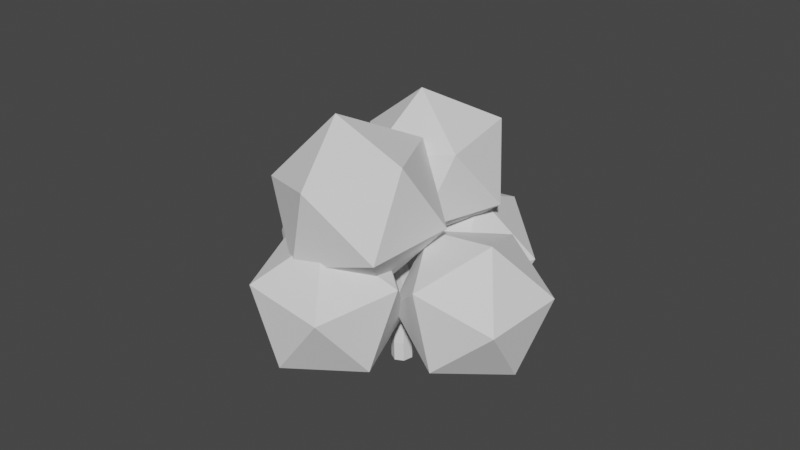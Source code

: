 # Source: Bush.blend  (saved by Blender 2.82.7; exported with 4.5.12 LTS)
import bpy
from mathutils import Matrix  # noqa: F401  (used for matrix-valued properties, if any)

bpy.ops.wm.read_factory_settings(use_empty=True)
scene = bpy.context.scene
scene.name = 'Scene'

# ---- collections
col_collection = bpy.data.collections.new('Collection'); scene.collection.children.link(col_collection)

# ---- world
world_world = bpy.data.worlds.new('World'); scene.world = world_world
world_world.use_nodes = True; world_world.node_tree.nodes.clear()
_N = world_world.node_tree.nodes; _L = world_world.node_tree.links
n0 = _N.new('ShaderNodeOutputWorld'); n0.name = 'World Output'; n0.location = (300, 300)
n1 = _N.new('ShaderNodeBackground'); n1.name = 'Background'; n1.location = (10, 300)
n1.inputs[0].default_value = (0.05088, 0.05088, 0.05088, 1.0)
_L.new(n1.outputs[0], n0.inputs[0])
n0.is_active_output = True
world_world.color = (0.05088, 0.05088, 0.05088)
world_world.use_sun_shadow = False
world_world.sun_shadow_jitter_overblur = 0.0

# ---- meshes
me_cylinder_004 = bpy.data.meshes.new('Cylinder.004')
me_cylinder_004.from_pydata([(0.9773, 0.7818, 0.231), (1.516, 0.7651, 0.2114), (0.3916, 0.6214, 0.1541), (0.61, 0.3406, 0.238), (0.7123, -0.23, 0.2354), (-0.08569, 0.1816, 0.153), (-1.172, 0.1657, 0.0165), (0.0166, -0.389, 0.1504), (-1.001, -0.5801, 0.01253), (0.5196, -0.6608, 0.1431), (-0.2331, -0.8924, 0.001685), (1.215, -0.5018, 0.2281), (0.7258, -0.3549, 0.08164), (0.3792, -0.5252, -0.03894), (1.7, -0.2631, 0.2066), (0.8273, 0.02069, 0.08116), (0.5236, -0.006485, -0.03537), (1.852, 0.2976, 0.2059), (0.8602, 0.5992, 0.1415), (0.2409, 0.7894, -0.02974), (-0.6112, 0.8226, 0.01061), (0.1046, -1.061, -0.3564), (-0.5288, -0.6082, -0.3564), (0.8537, -0.8485, -0.3564), (0.06216, -1.005, -0.2758), (-0.4606, -0.8451, -0.04888), (-0.5712, -0.5523, -0.2758), (0.8113, -0.7926, -0.2758), (0.2154, -0.6531, -0.04888), (1.112, -0.07426, -0.2758), (1.154, -0.1302, -0.3564), (0.4868, -0.004795, -0.04888), (0.7379, 0.6087, -0.2758), (0.7803, 0.5528, -0.3564), (0.1492, 0.6116, -0.04888), (-0.02937, 0.742, -0.2758), (0.01307, 0.6861, -0.3564), (-0.5432, 0.7319, -0.04888), (-0.612, 0.2253, -0.2758), (-0.5695, 0.1694, -0.3564), (-1.069, 0.2656, -0.04888), (-1.528, 0.3475, 0.06129), (-1.032, -0.4362, -0.04888), (-1.487, -0.4346, 0.06115), (-2.773, -0.5305, 0.2295), (-0.851, -0.8902, 0.05895), (-2.588, -0.8427, 0.2277), (-0.1761, -0.6762, 0.08365), (-2.123, -0.696, 0.2475), (0.1258, 0.04618, 0.08261), (-1.916, -0.201, 0.2468), (-0.2498, 0.733, 0.08391), (-2.174, 0.1636, 0.2477), (-0.9429, 0.8671, 0.05927), (-2.401, 0.2555, 0.2282), (-2.802, -0.1006, 0.2296), (0.1068, 0.285, -0.06102), (0.1019, -0.2868, -0.06283), (1.897, -0.1931, -0.02479), (0.02576, -0.5913, -0.09091), (1.846, -0.3217, -0.0366), (-0.06431, -0.4635, -0.1241), (1.805, -0.1938, -0.07032), (-0.1005, 0.06468, -0.1375), (1.769, 0.1584, -0.08365), (-0.05549, 0.3893, -0.1209), (1.814, 0.6605, -0.06706), (0.03677, 0.4873, -0.08685), (1.832, 0.7585, -0.04882), (1.902, 0.3786, -0.02299), (-4.042, 0.3024, 0.3776), (-4.222, 0.1094, 0.3831), (-3.538, 0.4071, 0.3724), (-4.194, -0.3667, 0.3821), (-3.303, -0.1126, 0.3632), (-3.576, -0.5454, 0.3637), (-4.037, -0.7114, 0.3745), (-3.394, 0.1214, 0.2874), (-3.035, 0.5189, 0.2731), (-3.209, -0.6993, 0.2787), (-3.366, -0.3547, 0.2863), (-2.377, -0.1002, 0.2749), (-2.561, -0.5327, 0.2822), (-2.612, 0.4195, 0.2841), (5.653, 0.5996, 0.06781), (5.71, 0.3342, 0.08875), (5.639, 0.5316, 0.05306), (5.706, -0.06439, 0.08733), (5.602, 0.1818, 0.03968), (5.632, -0.064, 0.0505), (5.664, -0.1538, 0.07779), (3.519, 0.5962, 0.4565), (3.269, 0.604, 0.4656), (3.098, 0.3985, 0.4688), (3.145, 0.1329, 0.4676), (3.676, 0.3785, 0.4539), (3.605, 0.1175, 0.4542), (3.38, 0.006313, 0.4642), (-5.61, -0.09786, 0.5104), (-5.685, -0.2347, 0.5022), (-5.53, -0.02734, 0.532), (-5.677, -0.5782, 0.5032), (-5.414, -0.405, 0.5425), (-5.432, -0.7146, 0.5309), (-5.58, -0.8289, 0.5104), (0.1413, -0.5801, -0.1079), (-0.1867, -0.2734, -0.1084), (-0.6604, -2.95, -0.05783), (-0.4474, -0.194, -0.1306), (-0.7486, -2.787, -0.06422), (-0.4808, -0.3668, -0.1576), (-0.8101, -2.638, -0.09159), (-0.2254, -0.6966, -0.1692), (-0.6708, -2.715, -0.1078), (0.01011, -0.8225, -0.1563), (-0.3694, -3.085, -0.1045), (0.1733, -0.7707, -0.129), (-0.2494, -3.245, -0.09267), (-0.3665, -3.246, -0.06674), (-1.968, -6.382, -0.01084), (-2.041, -6.403, 0.009414), (-2.059, -6.258, -0.0206), (-2.246, -6.196, 0.01551), (-2.274, -5.986, -0.02423), (-2.367, -5.944, -0.01182), (-2.31, -6.071, 0.01008), (-0.6052, -0.1372, -0.1082), (-0.1903, -0.0151, -0.1083), (-1.912, 1.918, -0.05614), (0.02363, 0.1895, -0.13), (-1.739, 1.908, -0.06242), (-0.07799, 0.3351, -0.1569), (-1.587, 1.895, -0.0897), (-0.4652, 0.2994, -0.1688), (-1.719, 1.823, -0.1061), (-0.6966, 0.1501, -0.1563), (-2.166, 1.759, -0.1033), (-0.759, -0.04428, -0.1294), (-2.357, 1.735, -0.09163), (-2.297, 1.826, -0.0655), (-3.714, 5.042, -0.005907), (-3.693, 5.109, 0.01447), (-3.567, 5.06, -0.01553), (-3.424, 5.172, 0.02088), (-3.243, 5.102, -0.01885), (-3.161, 5.154, -0.006282), (-3.293, 5.162, 0.01554), (-4.359, 6.879, 0.04508), (-4.338, 6.946, 0.06546), (-4.212, 6.896, 0.03546), (-4.068, 7.009, 0.07187), (-3.887, 6.939, 0.03214), (-3.806, 6.991, 0.0447), (-3.938, 6.999, 0.06652), (-0.4012, -0.06828, -0.1997), (-0.341, 0.1116, -0.206), (-0.2756, 0.2664, -0.2333), (-0.2443, 0.1029, -0.2496), (-0.3184, -0.3896, -0.2467), (-0.3568, -0.5974, -0.235), (-0.4286, -0.5046, -0.209), (-3.638, -1.082, -0.153), (-3.698, -1.038, -0.1327), (-3.607, -0.9225, -0.1626), (-3.678, -0.7331, -0.1264), (-3.55, -0.5661, -0.166), (-3.576, -0.4631, -0.1535), (-3.63, -0.5985, -0.1317), (-5.431, -1.235, -0.1041), (-5.49, -1.191, -0.08376), (-5.4, -1.075, -0.1137), (-5.471, -0.8857, -0.07743), (-5.342, -0.7186, -0.1171), (-5.369, -0.6156, -0.1046), (-5.422, -0.751, -0.08276), (-5.431, -1.235, -0.1041), (-5.49, -1.191, -0.08376), (-5.4, -1.075, -0.1137), (-5.471, -0.8857, -0.07743), (-5.342, -0.7186, -0.1171), (-5.369, -0.6156, -0.1046), (-5.422, -0.751, -0.08276), (-7.452, -1.094, -0.01948), (-7.489, -1.067, -0.007061), (-7.433, -0.9958, -0.02537), (-7.477, -0.88, -0.003184), (-7.398, -0.7778, -0.02743), (-7.415, -0.7148, -0.01978), (-7.447, -0.7977, -0.006445)], [], [(17, 1, 91, 95), (2, 0, 1, 18), (5, 3, 0, 2), (7, 4, 3, 5), (8, 7, 5, 6), (6, 5, 2, 20), (10, 9, 7, 8), (9, 11, 4, 7), (13, 12, 9, 10), (12, 14, 11, 9), (16, 15, 12, 13), (15, 17, 14, 12), (19, 18, 15, 16), (18, 1, 17, 15), (20, 2, 18, 19), (21, 24, 26, 22), (21, 22, 39, 36, 33, 30, 23), (23, 27, 24, 21), (24, 25, 42, 26), (27, 28, 25, 24), (30, 29, 27, 23), (29, 31, 28, 27), (33, 32, 29, 30), (32, 34, 31, 29), (36, 35, 32, 33), (35, 37, 34, 32), (39, 38, 35, 36), (38, 40, 37, 35), (22, 26, 38, 39), (26, 42, 40, 38), (42, 43, 41, 40), (40, 41, 53, 37), (25, 45, 43, 42), (43, 44, 55, 41), (45, 46, 44, 43), (47, 48, 46, 45), (28, 47, 45, 25), (31, 49, 47, 28), (49, 50, 48, 47), (34, 51, 49, 31), (51, 52, 50, 49), (37, 53, 51, 34), (53, 54, 52, 51), (41, 55, 54, 53), (78, 77, 71, 70), (57, 58, 69, 56), (59, 60, 58, 57), (61, 62, 60, 59), (63, 64, 62, 61), (65, 66, 64, 63), (67, 68, 66, 65), (56, 69, 68, 67), (60, 62, 89, 90), (76, 75, 103, 104), (80, 79, 76, 73), (82, 81, 74, 75), (83, 78, 70, 72), (79, 82, 75, 76), (81, 83, 72, 74), (77, 80, 73, 71), (55, 44, 80, 77), (50, 52, 83, 81), (46, 48, 82, 79), (52, 54, 78, 83), (48, 50, 81, 82), (44, 46, 79, 80), (54, 55, 77, 78), (87, 90, 89, 88, 86, 84, 85), (64, 66, 86, 88), (69, 58, 87, 85), (68, 69, 85, 84), (58, 60, 90, 87), (62, 64, 88, 89), (66, 68, 84, 86), (91, 92, 93, 94, 97, 96, 95), (3, 4, 94, 93), (4, 11, 97, 94), (11, 14, 96, 97), (14, 17, 95, 96), (0, 3, 93, 92), (1, 0, 92, 91), (101, 104, 103, 102, 100, 98, 99), (74, 72, 100, 102), (72, 70, 98, 100), (73, 76, 104, 101), (75, 74, 102, 103), (71, 73, 101, 99), (70, 71, 99, 98), (106, 107, 118, 105), (108, 109, 107, 106), (110, 111, 109, 108), (112, 113, 111, 110), (114, 115, 113, 112), (116, 117, 115, 114), (105, 118, 117, 116), (109, 111, 124, 125), (122, 125, 124, 123, 121, 119, 120), (113, 115, 121, 123), (118, 107, 122, 120), (117, 118, 120, 119), (107, 109, 125, 122), (111, 113, 123, 124), (115, 117, 119, 121), (127, 128, 139, 126), (129, 130, 128, 127), (131, 132, 130, 129), (133, 134, 132, 131), (135, 136, 134, 133), (137, 138, 136, 135), (126, 139, 138, 137), (130, 132, 145, 146), (146, 145, 152, 153), (134, 136, 142, 144), (139, 128, 143, 141), (138, 139, 141, 140), (128, 130, 146, 143), (132, 134, 144, 145), (136, 138, 140, 142), (150, 153, 152, 151, 149, 147, 148), (144, 142, 149, 151), (142, 140, 147, 149), (143, 146, 153, 150), (145, 144, 151, 152), (141, 143, 150, 148), (140, 141, 148, 147), (155, 156, 166, 167), (167, 166, 173, 174), (157, 158, 163, 165), (160, 154, 164, 162), (159, 160, 162, 161), (154, 155, 167, 164), (156, 157, 165, 166), (158, 159, 161, 163), (174, 173, 180, 181), (165, 163, 170, 172), (163, 161, 168, 170), (164, 167, 174, 171), (166, 165, 172, 173), (162, 164, 171, 169), (161, 162, 169, 168), (178, 181, 188, 185), (172, 170, 177, 179), (170, 168, 175, 177), (171, 174, 181, 178), (173, 172, 179, 180), (169, 171, 178, 176), (168, 169, 176, 175), (185, 188, 187, 186, 184, 182, 183), (180, 179, 186, 187), (176, 178, 185, 183), (175, 176, 183, 182), (181, 180, 187, 188), (179, 177, 184, 186), (177, 175, 182, 184)])
_uv = me_cylinder_004.uv_layers.new(name='UVMap')
_uv.uv.foreach_set('vector', [0.7143, 1.0, 0.8571, 1.0, 0.8571, 1.0, 0.7143, 1.0, 1.0, 0.9502, 1.0, 1.0, 0.8571, 1.0, 0.8571, 0.9502, 0.1429, 0.9502, 0.1429, 1.0, 2.98e-08, 1.0, 2.98e-08, 0.9502, 0.2857, 0.9502, 0.2857, 1.0, 0.1429, 1.0, 0.1429, 0.9502, 0.2857, 0.9004, 0.2857, 0.9502, 0.1429, 0.9502, 0.1429, 0.9004, 0.1429, 0.9004, 0.1429, 0.9502, 2.98e-08, 0.9502, 2.98e-08, 0.9004, 0.4286, 0.9004, 0.4286, 0.9502, 0.2857, 0.9502, 0.2857, 0.9004, 0.4286, 0.9502, 0.4286, 1.0, 0.2857, 1.0, 0.2857, 0.9502, 0.5714, 0.9004, 0.5714, 0.9502, 0.4286, 0.9502, 0.4286, 0.9004, 0.5714, 0.9502, 0.5714, 1.0, 0.4286, 1.0, 0.4286, 0.9502, 0.7143, 0.9004, 0.7143, 0.9502, 0.5714, 0.9502, 0.5714, 0.9004, 0.7143, 0.9502, 0.7143, 1.0, 0.5714, 1.0, 0.5714, 0.9502, 0.8571, 0.9004, 0.8571, 0.9502, 0.7143, 0.9502, 0.7143, 0.9004, 0.8571, 0.9502, 0.8571, 1.0, 0.7143, 1.0, 0.7143, 0.9502, 1.0, 0.9004, 1.0, 0.9502, 0.8571, 0.9502, 0.8571, 0.9004, 1.0, 0.5, 1.0, 0.8399, 0.8571, 0.8399, 0.8571, 0.5, 0.75, 0.49, 0.9376, 0.3996, 0.984, 0.1966, 0.8541, 0.03377, 0.6459, 0.03377, 0.516, 0.1966, 0.5624, 0.3996, 0.1429, 0.5, 0.1429, 0.8399, 2.98e-08, 0.8399, 2.98e-08, 0.5, 1.0, 0.8399, 1.0, 0.9004, 0.8571, 0.9004, 0.8571, 0.8399, 0.1429, 0.8399, 0.1429, 0.9004, 2.98e-08, 0.9004, 2.98e-08, 0.8399, 0.2857, 0.5, 0.2857, 0.8399, 0.1429, 0.8399, 0.1429, 0.5, 0.2857, 0.8399, 0.2857, 0.9004, 0.1429, 0.9004, 0.1429, 0.8399, 0.4286, 0.5, 0.4286, 0.8399, 0.2857, 0.8399, 0.2857, 0.5, 0.4286, 0.8399, 0.4286, 0.9004, 0.2857, 0.9004, 0.2857, 0.8399, 0.5714, 0.5, 0.5714, 0.8399, 0.4286, 0.8399, 0.4286, 0.5, 0.5714, 0.8399, 0.5714, 0.9004, 0.4286, 0.9004, 0.4286, 0.8399, 0.7143, 0.5, 0.7143, 0.8399, 0.5714, 0.8399, 0.5714, 0.5, 0.7143, 0.8399, 0.7143, 0.9004, 0.5714, 0.9004, 0.5714, 0.8399, 0.8571, 0.5, 0.8571, 0.8399, 0.7143, 0.8399, 0.7143, 0.5, 0.8571, 0.8399, 0.8571, 0.9004, 0.7143, 0.9004, 0.7143, 0.8399, 0.8571, 0.9004, 0.8571, 0.9502, 0.7143, 0.9502, 0.7143, 0.9004, 0.7143, 0.9004, 0.7143, 0.9502, 0.5714, 0.9502, 0.5714, 0.9004, 1.0, 0.9004, 1.0, 0.9502, 0.8571, 0.9502, 0.8571, 0.9004, 0.8571, 0.9502, 0.8571, 1.0, 0.7143, 1.0, 0.7143, 0.9502, 1.0, 0.9502, 1.0, 1.0, 0.8571, 1.0, 0.8571, 0.9502, 0.1429, 0.9502, 0.1429, 1.0, 2.98e-08, 1.0, 2.98e-08, 0.9502, 0.1429, 0.9004, 0.1429, 0.9502, 2.98e-08, 0.9502, 2.98e-08, 0.9004, 0.2857, 0.9004, 0.2857, 0.9502, 0.1429, 0.9502, 0.1429, 0.9004, 0.2857, 0.9502, 0.2857, 1.0, 0.1429, 1.0, 0.1429, 0.9502, 0.4286, 0.9004, 0.4286, 0.9502, 0.2857, 0.9502, 0.2857, 0.9004, 0.4286, 0.9502, 0.4286, 1.0, 0.2857, 1.0, 0.2857, 0.9502, 0.5714, 0.9004, 0.5714, 0.9502, 0.4286, 0.9502, 0.4286, 0.9004, 0.5714, 0.9502, 0.5714, 1.0, 0.4286, 1.0, 0.4286, 0.9502, 0.7143, 0.9502, 0.7143, 1.0, 0.5714, 1.0, 0.5714, 0.9502, 0.5714, 1.0, 0.7143, 1.0, 0.7143, 1.0, 0.5714, 1.0, 0.8571, 0.9502, 0.8571, 1.0, 0.7143, 1.0, 0.7143, 0.9502, 1.0, 0.9502, 1.0, 1.0, 0.8571, 1.0, 0.8571, 0.9502, 0.1429, 0.9502, 0.1429, 1.0, 2.98e-08, 1.0, 2.98e-08, 0.9502, 0.2857, 0.9502, 0.2857, 1.0, 0.1429, 1.0, 0.1429, 0.9502, 0.4286, 0.9502, 0.4286, 1.0, 0.2857, 1.0, 0.2857, 0.9502, 0.5714, 0.9502, 0.5714, 1.0, 0.4286, 1.0, 0.4286, 0.9502, 0.7143, 0.9502, 0.7143, 1.0, 0.5714, 1.0, 0.5714, 0.9502, 2.98e-08, 1.0, 0.1429, 1.0, 0.1429, 1.0, 2.98e-08, 1.0, 2.98e-08, 1.0, 0.1429, 1.0, 0.1429, 1.0, 2.98e-08, 1.0, 0.8571, 1.0, 1.0, 1.0, 1.0, 1.0, 0.8571, 1.0, 0.1429, 1.0, 0.2857, 1.0, 0.2857, 1.0, 0.1429, 1.0, 0.4286, 1.0, 0.5714, 1.0, 0.5714, 1.0, 0.4286, 1.0, 2.98e-08, 1.0, 0.1429, 1.0, 0.1429, 1.0, 2.98e-08, 1.0, 0.2857, 1.0, 0.4286, 1.0, 0.4286, 1.0, 0.2857, 1.0, 0.7143, 1.0, 0.8571, 1.0, 0.8571, 1.0, 0.7143, 1.0, 0.7143, 1.0, 0.8571, 1.0, 0.8571, 1.0, 0.7143, 1.0, 0.2857, 1.0, 0.4286, 1.0, 0.4286, 1.0, 0.2857, 1.0, 2.98e-08, 1.0, 0.1429, 1.0, 0.1429, 1.0, 2.98e-08, 1.0, 0.4286, 1.0, 0.5714, 1.0, 0.5714, 1.0, 0.4286, 1.0, 0.1429, 1.0, 0.2857, 1.0, 0.2857, 1.0, 0.1429, 1.0, 0.8571, 1.0, 1.0, 1.0, 1.0, 1.0, 0.8571, 1.0, 0.5714, 1.0, 0.7143, 1.0, 0.7143, 1.0, 0.5714, 1.0, 0.4376, 0.3996, 0.25, 0.49, 0.06236, 0.3996, 0.01602, 0.1966, 0.1459, 0.03377, 0.3541, 0.03377, 0.484, 0.1966, 0.2857, 1.0, 0.4286, 1.0, 0.4286, 1.0, 0.2857, 1.0, 0.7143, 1.0, 0.8571, 1.0, 0.8571, 1.0, 0.7143, 1.0, 0.5714, 1.0, 0.7143, 1.0, 0.7143, 1.0, 0.5714, 1.0, 0.8571, 1.0, 1.0, 1.0, 1.0, 1.0, 0.8571, 1.0, 0.1429, 1.0, 0.2857, 1.0, 0.2857, 1.0, 0.1429, 1.0, 0.4286, 1.0, 0.5714, 1.0, 0.5714, 1.0, 0.4286, 1.0, 0.4376, 0.3996, 0.25, 0.49, 0.06236, 0.3996, 0.01602, 0.1966, 0.1459, 0.03377, 0.3541, 0.03377, 0.484, 0.1966, 0.1429, 1.0, 0.2857, 1.0, 0.2857, 1.0, 0.1429, 1.0, 0.2857, 1.0, 0.4286, 1.0, 0.4286, 1.0, 0.2857, 1.0, 0.4286, 1.0, 0.5714, 1.0, 0.5714, 1.0, 0.4286, 1.0, 0.5714, 1.0, 0.7143, 1.0, 0.7143, 1.0, 0.5714, 1.0, 2.98e-08, 1.0, 0.1429, 1.0, 0.1429, 1.0, 2.98e-08, 1.0, 0.8571, 1.0, 1.0, 1.0, 1.0, 1.0, 0.8571, 1.0, 0.4376, 0.3996, 0.25, 0.49, 0.06236, 0.3996, 0.01602, 0.1966, 0.1459, 0.03377, 0.3541, 0.03377, 0.484, 0.1966, 0.2857, 1.0, 0.4286, 1.0, 0.4286, 1.0, 0.2857, 1.0, 0.4286, 1.0, 0.5714, 1.0, 0.5714, 1.0, 0.4286, 1.0, 0.8571, 1.0, 1.0, 1.0, 1.0, 1.0, 0.8571, 1.0, 0.1429, 1.0, 0.2857, 1.0, 0.2857, 1.0, 0.1429, 1.0, 0.7143, 1.0, 0.8571, 1.0, 0.8571, 1.0, 0.7143, 1.0, 0.5714, 1.0, 0.7143, 1.0, 0.7143, 1.0, 0.5714, 1.0, 0.8571, 0.9502, 0.8571, 1.0, 0.7143, 1.0, 0.7143, 0.9502, 1.0, 0.9502, 1.0, 1.0, 0.8571, 1.0, 0.8571, 0.9502, 0.1429, 0.9502, 0.1429, 1.0, 2.98e-08, 1.0, 2.98e-08, 0.9502, 0.2857, 0.9502, 0.2857, 1.0, 0.1429, 1.0, 0.1429, 0.9502, 0.4286, 0.9502, 0.4286, 1.0, 0.2857, 1.0, 0.2857, 0.9502, 0.5714, 0.9502, 0.5714, 1.0, 0.4286, 1.0, 0.4286, 0.9502, 0.7143, 0.9502, 0.7143, 1.0, 0.5714, 1.0, 0.5714, 0.9502, 2.98e-08, 1.0, 0.1429, 1.0, 0.1429, 1.0, 2.98e-08, 1.0, 0.4376, 0.3996, 0.25, 0.49, 0.06236, 0.3996, 0.01602, 0.1966, 0.1459, 0.03377, 0.3541, 0.03377, 0.484, 0.1966, 0.2857, 1.0, 0.4286, 1.0, 0.4286, 1.0, 0.2857, 1.0, 0.7143, 1.0, 0.8571, 1.0, 0.8571, 1.0, 0.7143, 1.0, 0.5714, 1.0, 0.7143, 1.0, 0.7143, 1.0, 0.5714, 1.0, 0.8571, 1.0, 1.0, 1.0, 1.0, 1.0, 0.8571, 1.0, 0.1429, 1.0, 0.2857, 1.0, 0.2857, 1.0, 0.1429, 1.0, 0.4286, 1.0, 0.5714, 1.0, 0.5714, 1.0, 0.4286, 1.0, 0.8571, 0.9502, 0.8571, 1.0, 0.7143, 1.0, 0.7143, 0.9502, 1.0, 0.9502, 1.0, 1.0, 0.8571, 1.0, 0.8571, 0.9502, 0.1429, 0.9502, 0.1429, 1.0, 2.98e-08, 1.0, 2.98e-08, 0.9502, 0.2857, 0.9502, 0.2857, 1.0, 0.1429, 1.0, 0.1429, 0.9502, 0.4286, 0.9502, 0.4286, 1.0, 0.2857, 1.0, 0.2857, 0.9502, 0.5714, 0.9502, 0.5714, 1.0, 0.4286, 1.0, 0.4286, 0.9502, 0.7143, 0.9502, 0.7143, 1.0, 0.5714, 1.0, 0.5714, 0.9502, 2.98e-08, 1.0, 0.1429, 1.0, 0.1429, 1.0, 2.98e-08, 1.0, 2.98e-08, 1.0, 0.1429, 1.0, 0.1429, 1.0, 2.98e-08, 1.0, 0.2857, 1.0, 0.4286, 1.0, 0.4286, 1.0, 0.2857, 1.0, 0.7143, 1.0, 0.8571, 1.0, 0.8571, 1.0, 0.7143, 1.0, 0.5714, 1.0, 0.7143, 1.0, 0.7143, 1.0, 0.5714, 1.0, 0.8571, 1.0, 1.0, 1.0, 1.0, 1.0, 0.8571, 1.0, 0.1429, 1.0, 0.2857, 1.0, 0.2857, 1.0, 0.1429, 1.0, 0.4286, 1.0, 0.5714, 1.0, 0.5714, 1.0, 0.4286, 1.0, 0.4376, 0.3996, 0.25, 0.49, 0.06236, 0.3996, 0.01602, 0.1966, 0.1459, 0.03377, 0.3541, 0.03377, 0.484, 0.1966, 0.2857, 1.0, 0.4286, 1.0, 0.4286, 1.0, 0.2857, 1.0, 0.4286, 1.0, 0.5714, 1.0, 0.5714, 1.0, 0.4286, 1.0, 0.8571, 1.0, 1.0, 1.0, 1.0, 1.0, 0.8571, 1.0, 0.1429, 1.0, 0.2857, 1.0, 0.2857, 1.0, 0.1429, 1.0, 0.7143, 1.0, 0.8571, 1.0, 0.8571, 1.0, 0.7143, 1.0, 0.5714, 1.0, 0.7143, 1.0, 0.7143, 1.0, 0.5714, 1.0, 2.98e-08, 1.0, 0.1429, 1.0, 0.1429, 1.0, 2.98e-08, 1.0, 2.98e-08, 1.0, 0.1429, 1.0, 0.1429, 1.0, 2.98e-08, 1.0, 0.2857, 1.0, 0.4286, 1.0, 0.4286, 1.0, 0.2857, 1.0, 0.7143, 1.0, 0.8571, 1.0, 0.8571, 1.0, 0.7143, 1.0, 0.5714, 1.0, 0.7143, 1.0, 0.7143, 1.0, 0.5714, 1.0, 0.8571, 1.0, 1.0, 1.0, 1.0, 1.0, 0.8571, 1.0, 0.1429, 1.0, 0.2857, 1.0, 0.2857, 1.0, 0.1429, 1.0, 0.4286, 1.0, 0.5714, 1.0, 0.5714, 1.0, 0.4286, 1.0, 2.98e-08, 1.0, 0.1429, 1.0, 0.1429, 1.0, 2.98e-08, 1.0, 0.2857, 1.0, 0.4286, 1.0, 0.4286, 1.0, 0.2857, 1.0, 0.4286, 1.0, 0.5714, 1.0, 0.5714, 1.0, 0.4286, 1.0, 0.8571, 1.0, 1.0, 1.0, 1.0, 1.0, 0.8571, 1.0, 0.1429, 1.0, 0.2857, 1.0, 0.2857, 1.0, 0.1429, 1.0, 0.7143, 1.0, 0.8571, 1.0, 0.8571, 1.0, 0.7143, 1.0, 0.5714, 1.0, 0.7143, 1.0, 0.7143, 1.0, 0.5714, 1.0, 0.8571, 1.0, 1.0, 1.0, 1.0, 1.0, 0.8571, 1.0, 0.2857, 1.0, 0.4286, 1.0, 0.4286, 1.0, 0.2857, 1.0, 0.4286, 1.0, 0.5714, 1.0, 0.5714, 1.0, 0.4286, 1.0, 0.8571, 1.0, 1.0, 1.0, 1.0, 1.0, 0.8571, 1.0, 0.1429, 1.0, 0.2857, 1.0, 0.2857, 1.0, 0.1429, 1.0, 0.7143, 1.0, 0.8571, 1.0, 0.8571, 1.0, 0.7143, 1.0, 0.5714, 1.0, 0.7143, 1.0, 0.7143, 1.0, 0.5714, 1.0, 0.4376, 0.3996, 0.25, 0.49, 0.06236, 0.3996, 0.01602, 0.1966, 0.1459, 0.03377, 0.3541, 0.03377, 0.484, 0.1966, 0.1429, 1.0, 0.2857, 1.0, 0.2857, 1.0, 0.1429, 1.0, 0.7143, 1.0, 0.8571, 1.0, 0.8571, 1.0, 0.7143, 1.0, 0.5714, 1.0, 0.7143, 1.0, 0.7143, 1.0, 0.5714, 1.0, 2.98e-08, 1.0, 0.1429, 1.0, 0.1429, 1.0, 2.98e-08, 1.0, 0.2857, 1.0, 0.4286, 1.0, 0.4286, 1.0, 0.2857, 1.0, 0.4286, 1.0, 0.5714, 1.0, 0.5714, 1.0, 0.4286, 1.0])
me_cylinder_004.use_remesh_fix_poles = True
me_cylinder_004.use_remesh_preserve_attributes = False
me_cylinder_004.use_mirror_vertex_groups = False
me_cylinder_004.update()
me_icosphere_010 = bpy.data.meshes.new('Icosphere.010')
me_icosphere_010.from_pydata([(0.0, 0.0, -0.48), (0.3473, -0.2523, -0.2147), (-0.1327, -0.4083, -0.2147), (-0.4293, 0.0, -0.2147), (-0.1327, 0.4083, -0.2147), (0.3473, 0.2523, -0.2147), (0.1327, -0.4083, 0.2147), (-0.3473, -0.2523, 0.2147), (-0.3473, 0.2523, 0.2147), (0.1327, 0.4083, 0.2147), (0.4293, 0.0, 0.2147), (0.0, 0.0, 0.48)], [], [(0, 1, 2), (1, 0, 5), (0, 2, 3), (0, 3, 4), (0, 4, 5), (1, 5, 10), (2, 1, 6), (3, 2, 7), (4, 3, 8), (5, 4, 9), (1, 10, 6), (2, 6, 7), (3, 7, 8), (4, 8, 9), (5, 9, 10), (6, 10, 11), (7, 6, 11), (8, 7, 11), (9, 8, 11), (10, 9, 11)])
_uv = me_icosphere_010.uv_layers.new(name='UVMap')
_uv.uv.foreach_set('vector', [0.8182, 0.0, 0.7273, 0.1575, 0.9091, 0.1575, 0.7273, 0.1575, 0.6364, 0.0, 0.5455, 0.1575, 0.09091, 0.0, 0.0, 0.1575, 0.1818, 0.1575, 0.2727, 0.0, 0.1818, 0.1575, 0.3636, 0.1575, 0.4545, 0.0, 0.3636, 0.1575, 0.5455, 0.1575, 0.7273, 0.1575, 0.5455, 0.1575, 0.6364, 0.3149, 0.9091, 0.1575, 0.7273, 0.1575, 0.8182, 0.3149, 0.1818, 0.1575, 0.0, 0.1575, 0.09091, 0.3149, 0.3636, 0.1575, 0.1818, 0.1575, 0.2727, 0.3149, 0.5455, 0.1575, 0.3636, 0.1575, 0.4545, 0.3149, 0.7273, 0.1575, 0.6364, 0.3149, 0.8182, 0.3149, 0.9091, 0.1575, 0.8182, 0.3149, 1.0, 0.3149, 0.1818, 0.1575, 0.09091, 0.3149, 0.2727, 0.3149, 0.3636, 0.1575, 0.2727, 0.3149, 0.4545, 0.3149, 0.5455, 0.1575, 0.4545, 0.3149, 0.6364, 0.3149, 0.8182, 0.3149, 0.6364, 0.3149, 0.7273, 0.4724, 1.0, 0.3149, 0.8182, 0.3149, 0.9091, 0.4724, 0.2727, 0.3149, 0.09091, 0.3149, 0.1818, 0.4724, 0.4545, 0.3149, 0.2727, 0.3149, 0.3636, 0.4724, 0.6364, 0.3149, 0.4545, 0.3149, 0.5455, 0.4724])
me_icosphere_010.use_remesh_fix_poles = True
me_icosphere_010.use_remesh_preserve_attributes = False
me_icosphere_010.use_mirror_vertex_groups = False
me_icosphere_010.update()
me_icosphere_011 = bpy.data.meshes.new('Icosphere.011')
me_icosphere_011.from_pydata([(0.0, 0.0, -0.48), (0.3473, -0.2523, -0.2147), (-0.1327, -0.4083, -0.2147), (-0.4293, 0.0, -0.2147), (-0.1327, 0.4083, -0.2147), (0.3473, 0.2523, -0.2147), (0.1327, -0.4083, 0.2147), (-0.3473, -0.2523, 0.2147), (-0.3473, 0.2523, 0.2147), (0.1327, 0.4083, 0.2147), (0.4293, 0.0, 0.2147), (0.0, 0.0, 0.48)], [], [(0, 1, 2), (1, 0, 5), (0, 2, 3), (0, 3, 4), (0, 4, 5), (1, 5, 10), (2, 1, 6), (3, 2, 7), (4, 3, 8), (5, 4, 9), (1, 10, 6), (2, 6, 7), (3, 7, 8), (4, 8, 9), (5, 9, 10), (6, 10, 11), (7, 6, 11), (8, 7, 11), (9, 8, 11), (10, 9, 11)])
_uv = me_icosphere_011.uv_layers.new(name='UVMap')
_uv.uv.foreach_set('vector', [0.8182, 0.0, 0.7273, 0.1575, 0.9091, 0.1575, 0.7273, 0.1575, 0.6364, 0.0, 0.5455, 0.1575, 0.09091, 0.0, 0.0, 0.1575, 0.1818, 0.1575, 0.2727, 0.0, 0.1818, 0.1575, 0.3636, 0.1575, 0.4545, 0.0, 0.3636, 0.1575, 0.5455, 0.1575, 0.7273, 0.1575, 0.5455, 0.1575, 0.6364, 0.3149, 0.9091, 0.1575, 0.7273, 0.1575, 0.8182, 0.3149, 0.1818, 0.1575, 0.0, 0.1575, 0.09091, 0.3149, 0.3636, 0.1575, 0.1818, 0.1575, 0.2727, 0.3149, 0.5455, 0.1575, 0.3636, 0.1575, 0.4545, 0.3149, 0.7273, 0.1575, 0.6364, 0.3149, 0.8182, 0.3149, 0.9091, 0.1575, 0.8182, 0.3149, 1.0, 0.3149, 0.1818, 0.1575, 0.09091, 0.3149, 0.2727, 0.3149, 0.3636, 0.1575, 0.2727, 0.3149, 0.4545, 0.3149, 0.5455, 0.1575, 0.4545, 0.3149, 0.6364, 0.3149, 0.8182, 0.3149, 0.6364, 0.3149, 0.7273, 0.4724, 1.0, 0.3149, 0.8182, 0.3149, 0.9091, 0.4724, 0.2727, 0.3149, 0.09091, 0.3149, 0.1818, 0.4724, 0.4545, 0.3149, 0.2727, 0.3149, 0.3636, 0.4724, 0.6364, 0.3149, 0.4545, 0.3149, 0.5455, 0.4724])
me_icosphere_011.use_remesh_fix_poles = True
me_icosphere_011.use_remesh_preserve_attributes = False
me_icosphere_011.use_mirror_vertex_groups = False
me_icosphere_011.update()
me_icosphere_012 = bpy.data.meshes.new('Icosphere.012')
me_icosphere_012.from_pydata([(0.0, 0.0, -0.48), (0.3473, -0.2523, -0.2147), (-0.1327, -0.4083, -0.2147), (-0.4293, 0.0, -0.2147), (-0.1327, 0.4083, -0.2147), (0.3473, 0.2523, -0.2147), (0.1327, -0.4083, 0.2147), (-0.3473, -0.2523, 0.2147), (-0.3473, 0.2523, 0.2147), (0.1327, 0.4083, 0.2147), (0.4293, 0.0, 0.2147), (0.0, 0.0, 0.48)], [], [(0, 1, 2), (1, 0, 5), (0, 2, 3), (0, 3, 4), (0, 4, 5), (1, 5, 10), (2, 1, 6), (3, 2, 7), (4, 3, 8), (5, 4, 9), (1, 10, 6), (2, 6, 7), (3, 7, 8), (4, 8, 9), (5, 9, 10), (6, 10, 11), (7, 6, 11), (8, 7, 11), (9, 8, 11), (10, 9, 11)])
_uv = me_icosphere_012.uv_layers.new(name='UVMap')
_uv.uv.foreach_set('vector', [0.8182, 0.0, 0.7273, 0.1575, 0.9091, 0.1575, 0.7273, 0.1575, 0.6364, 0.0, 0.5455, 0.1575, 0.09091, 0.0, 0.0, 0.1575, 0.1818, 0.1575, 0.2727, 0.0, 0.1818, 0.1575, 0.3636, 0.1575, 0.4545, 0.0, 0.3636, 0.1575, 0.5455, 0.1575, 0.7273, 0.1575, 0.5455, 0.1575, 0.6364, 0.3149, 0.9091, 0.1575, 0.7273, 0.1575, 0.8182, 0.3149, 0.1818, 0.1575, 0.0, 0.1575, 0.09091, 0.3149, 0.3636, 0.1575, 0.1818, 0.1575, 0.2727, 0.3149, 0.5455, 0.1575, 0.3636, 0.1575, 0.4545, 0.3149, 0.7273, 0.1575, 0.6364, 0.3149, 0.8182, 0.3149, 0.9091, 0.1575, 0.8182, 0.3149, 1.0, 0.3149, 0.1818, 0.1575, 0.09091, 0.3149, 0.2727, 0.3149, 0.3636, 0.1575, 0.2727, 0.3149, 0.4545, 0.3149, 0.5455, 0.1575, 0.4545, 0.3149, 0.6364, 0.3149, 0.8182, 0.3149, 0.6364, 0.3149, 0.7273, 0.4724, 1.0, 0.3149, 0.8182, 0.3149, 0.9091, 0.4724, 0.2727, 0.3149, 0.09091, 0.3149, 0.1818, 0.4724, 0.4545, 0.3149, 0.2727, 0.3149, 0.3636, 0.4724, 0.6364, 0.3149, 0.4545, 0.3149, 0.5455, 0.4724])
me_icosphere_012.use_remesh_fix_poles = True
me_icosphere_012.use_remesh_preserve_attributes = False
me_icosphere_012.use_mirror_vertex_groups = False
me_icosphere_012.update()
me_icosphere_013 = bpy.data.meshes.new('Icosphere.013')
me_icosphere_013.from_pydata([(0.0, 0.0, -0.48), (0.3473, -0.2523, -0.2147), (-0.1327, -0.4083, -0.2147), (-0.4293, 0.0, -0.2147), (-0.1327, 0.4083, -0.2147), (0.3473, 0.2523, -0.2147), (0.1327, -0.4083, 0.2147), (-0.3473, -0.2523, 0.2147), (-0.3473, 0.2523, 0.2147), (0.1327, 0.4083, 0.2147), (0.4293, 0.0, 0.2147), (0.0, 0.0, 0.48)], [], [(0, 1, 2), (1, 0, 5), (0, 2, 3), (0, 3, 4), (0, 4, 5), (1, 5, 10), (2, 1, 6), (3, 2, 7), (4, 3, 8), (5, 4, 9), (1, 10, 6), (2, 6, 7), (3, 7, 8), (4, 8, 9), (5, 9, 10), (6, 10, 11), (7, 6, 11), (8, 7, 11), (9, 8, 11), (10, 9, 11)])
_uv = me_icosphere_013.uv_layers.new(name='UVMap')
_uv.uv.foreach_set('vector', [0.8182, 0.0, 0.7273, 0.1575, 0.9091, 0.1575, 0.7273, 0.1575, 0.6364, 0.0, 0.5455, 0.1575, 0.09091, 0.0, 0.0, 0.1575, 0.1818, 0.1575, 0.2727, 0.0, 0.1818, 0.1575, 0.3636, 0.1575, 0.4545, 0.0, 0.3636, 0.1575, 0.5455, 0.1575, 0.7273, 0.1575, 0.5455, 0.1575, 0.6364, 0.3149, 0.9091, 0.1575, 0.7273, 0.1575, 0.8182, 0.3149, 0.1818, 0.1575, 0.0, 0.1575, 0.09091, 0.3149, 0.3636, 0.1575, 0.1818, 0.1575, 0.2727, 0.3149, 0.5455, 0.1575, 0.3636, 0.1575, 0.4545, 0.3149, 0.7273, 0.1575, 0.6364, 0.3149, 0.8182, 0.3149, 0.9091, 0.1575, 0.8182, 0.3149, 1.0, 0.3149, 0.1818, 0.1575, 0.09091, 0.3149, 0.2727, 0.3149, 0.3636, 0.1575, 0.2727, 0.3149, 0.4545, 0.3149, 0.5455, 0.1575, 0.4545, 0.3149, 0.6364, 0.3149, 0.8182, 0.3149, 0.6364, 0.3149, 0.7273, 0.4724, 1.0, 0.3149, 0.8182, 0.3149, 0.9091, 0.4724, 0.2727, 0.3149, 0.09091, 0.3149, 0.1818, 0.4724, 0.4545, 0.3149, 0.2727, 0.3149, 0.3636, 0.4724, 0.6364, 0.3149, 0.4545, 0.3149, 0.5455, 0.4724])
me_icosphere_013.use_remesh_fix_poles = True
me_icosphere_013.use_remesh_preserve_attributes = False
me_icosphere_013.use_mirror_vertex_groups = False
me_icosphere_013.update()
me_icosphere_014 = bpy.data.meshes.new('Icosphere.014')
me_icosphere_014.from_pydata([(0.0, 0.0, -0.48), (0.3473, -0.2523, -0.2147), (-0.1327, -0.4083, -0.2147), (-0.4293, 0.0, -0.2147), (-0.1327, 0.4083, -0.2147), (0.3473, 0.2523, -0.2147), (0.1327, -0.4083, 0.2147), (-0.3473, -0.2523, 0.2147), (-0.3473, 0.2523, 0.2147), (0.1327, 0.4083, 0.2147), (0.4293, 0.0, 0.2147), (0.0, 0.0, 0.48)], [], [(0, 1, 2), (1, 0, 5), (0, 2, 3), (0, 3, 4), (0, 4, 5), (1, 5, 10), (2, 1, 6), (3, 2, 7), (4, 3, 8), (5, 4, 9), (1, 10, 6), (2, 6, 7), (3, 7, 8), (4, 8, 9), (5, 9, 10), (6, 10, 11), (7, 6, 11), (8, 7, 11), (9, 8, 11), (10, 9, 11)])
_uv = me_icosphere_014.uv_layers.new(name='UVMap')
_uv.uv.foreach_set('vector', [0.8182, 0.0, 0.7273, 0.1575, 0.9091, 0.1575, 0.7273, 0.1575, 0.6364, 0.0, 0.5455, 0.1575, 0.09091, 0.0, 0.0, 0.1575, 0.1818, 0.1575, 0.2727, 0.0, 0.1818, 0.1575, 0.3636, 0.1575, 0.4545, 0.0, 0.3636, 0.1575, 0.5455, 0.1575, 0.7273, 0.1575, 0.5455, 0.1575, 0.6364, 0.3149, 0.9091, 0.1575, 0.7273, 0.1575, 0.8182, 0.3149, 0.1818, 0.1575, 0.0, 0.1575, 0.09091, 0.3149, 0.3636, 0.1575, 0.1818, 0.1575, 0.2727, 0.3149, 0.5455, 0.1575, 0.3636, 0.1575, 0.4545, 0.3149, 0.7273, 0.1575, 0.6364, 0.3149, 0.8182, 0.3149, 0.9091, 0.1575, 0.8182, 0.3149, 1.0, 0.3149, 0.1818, 0.1575, 0.09091, 0.3149, 0.2727, 0.3149, 0.3636, 0.1575, 0.2727, 0.3149, 0.4545, 0.3149, 0.5455, 0.1575, 0.4545, 0.3149, 0.6364, 0.3149, 0.8182, 0.3149, 0.6364, 0.3149, 0.7273, 0.4724, 1.0, 0.3149, 0.8182, 0.3149, 0.9091, 0.4724, 0.2727, 0.3149, 0.09091, 0.3149, 0.1818, 0.4724, 0.4545, 0.3149, 0.2727, 0.3149, 0.3636, 0.4724, 0.6364, 0.3149, 0.4545, 0.3149, 0.5455, 0.4724])
me_icosphere_014.use_remesh_fix_poles = True
me_icosphere_014.use_remesh_preserve_attributes = False
me_icosphere_014.use_mirror_vertex_groups = False
me_icosphere_014.update()
me_icosphere_015 = bpy.data.meshes.new('Icosphere.015')
me_icosphere_015.from_pydata([(0.0, 0.0, -0.48), (0.3473, -0.2523, -0.2147), (-0.1327, -0.4083, -0.2147), (-0.4293, 0.0, -0.2147), (-0.1327, 0.4083, -0.2147), (0.3473, 0.2523, -0.2147), (0.1327, -0.4083, 0.2147), (-0.3473, -0.2523, 0.2147), (-0.3473, 0.2523, 0.2147), (0.1327, 0.4083, 0.2147), (0.4293, 0.0, 0.2147), (0.0, 0.0, 0.48)], [], [(0, 1, 2), (1, 0, 5), (0, 2, 3), (0, 3, 4), (0, 4, 5), (1, 5, 10), (2, 1, 6), (3, 2, 7), (4, 3, 8), (5, 4, 9), (1, 10, 6), (2, 6, 7), (3, 7, 8), (4, 8, 9), (5, 9, 10), (6, 10, 11), (7, 6, 11), (8, 7, 11), (9, 8, 11), (10, 9, 11)])
_uv = me_icosphere_015.uv_layers.new(name='UVMap')
_uv.uv.foreach_set('vector', [0.8182, 0.0, 0.7273, 0.1575, 0.9091, 0.1575, 0.7273, 0.1575, 0.6364, 0.0, 0.5455, 0.1575, 0.09091, 0.0, 0.0, 0.1575, 0.1818, 0.1575, 0.2727, 0.0, 0.1818, 0.1575, 0.3636, 0.1575, 0.4545, 0.0, 0.3636, 0.1575, 0.5455, 0.1575, 0.7273, 0.1575, 0.5455, 0.1575, 0.6364, 0.3149, 0.9091, 0.1575, 0.7273, 0.1575, 0.8182, 0.3149, 0.1818, 0.1575, 0.0, 0.1575, 0.09091, 0.3149, 0.3636, 0.1575, 0.1818, 0.1575, 0.2727, 0.3149, 0.5455, 0.1575, 0.3636, 0.1575, 0.4545, 0.3149, 0.7273, 0.1575, 0.6364, 0.3149, 0.8182, 0.3149, 0.9091, 0.1575, 0.8182, 0.3149, 1.0, 0.3149, 0.1818, 0.1575, 0.09091, 0.3149, 0.2727, 0.3149, 0.3636, 0.1575, 0.2727, 0.3149, 0.4545, 0.3149, 0.5455, 0.1575, 0.4545, 0.3149, 0.6364, 0.3149, 0.8182, 0.3149, 0.6364, 0.3149, 0.7273, 0.4724, 1.0, 0.3149, 0.8182, 0.3149, 0.9091, 0.4724, 0.2727, 0.3149, 0.09091, 0.3149, 0.1818, 0.4724, 0.4545, 0.3149, 0.2727, 0.3149, 0.3636, 0.4724, 0.6364, 0.3149, 0.4545, 0.3149, 0.5455, 0.4724])
me_icosphere_015.use_remesh_fix_poles = True
me_icosphere_015.use_remesh_preserve_attributes = False
me_icosphere_015.use_mirror_vertex_groups = False
me_icosphere_015.update()

# ---- objects
ob_cylinder_004 = bpy.data.objects.new('Cylinder.004', me_cylinder_004)
ob_icosphere = bpy.data.objects.new('Icosphere', me_icosphere_010)
ob_icosphere_001 = bpy.data.objects.new('Icosphere.001', me_icosphere_011)
ob_icosphere_002 = bpy.data.objects.new('Icosphere.002', me_icosphere_012)
ob_icosphere_003 = bpy.data.objects.new('Icosphere.003', me_icosphere_013)
ob_icosphere_004 = bpy.data.objects.new('Icosphere.004', me_icosphere_014)
ob_icosphere_005 = bpy.data.objects.new('Icosphere.005', me_icosphere_015)

# ---- transforms, parenting, visibility, modifiers, constraints
ob_cylinder_004.location = (0.02328, -0.01105, 0.7026)
ob_cylinder_004.rotation_euler = (0.01126, 0.01503, 4.712)
ob_cylinder_004.scale = (0.1096, -0.09896, 1.998)
ob_cylinder_004.lineart.crease_threshold = 0.0
ob_icosphere.location = (0.7233, -0.01666, 0.7464)
ob_icosphere.rotation_euler = (0.1268, -0.7321, -0.2026)
ob_icosphere.scale = (1.33, 1.33, 1.33)
ob_icosphere.lineart.crease_threshold = 0.0
ob_icosphere_001.location = (-0.7475, 0.2445, 0.7464)
ob_icosphere_001.rotation_euler = (-0.7081, -0.2152, 2.205)
ob_icosphere_001.scale = (1.419, 1.419, 1.419)
ob_icosphere_001.lineart.crease_threshold = 0.0
ob_icosphere_002.location = (-0.1513, -0.663, 0.7464)
ob_icosphere_002.rotation_euler = (0.1394, -0.2171, 1.518)
ob_icosphere_002.scale = (1.36, 1.36, 1.36)
ob_icosphere_002.lineart.crease_threshold = 0.0
ob_icosphere_003.location = (-0.05984, -0.4195, 1.507)
ob_icosphere_003.rotation_euler = (-10.77, 0.3941, 2.117)
ob_icosphere_003.scale = (1.444, 1.444, 1.444)
ob_icosphere_003.lineart.crease_threshold = 0.0
ob_icosphere_004.location = (-0.05984, 0.4924, 1.52)
ob_icosphere_004.rotation_euler = (-13.45, 0.6487, 0.9396)
ob_icosphere_004.scale = (1.353, 1.353, 1.353)
ob_icosphere_004.lineart.crease_threshold = 0.0
ob_icosphere_005.location = (0.08621, 0.6856, 0.6688)
ob_icosphere_005.rotation_euler = (-0.7081, -0.2152, 0.9722)
ob_icosphere_005.scale = (1.415, 1.415, 1.415)
ob_icosphere_005.lineart.crease_threshold = 0.0

# ---- collection membership
col_collection.objects.link(ob_cylinder_004)
col_collection.objects.link(ob_icosphere)
col_collection.objects.link(ob_icosphere_001)
col_collection.objects.link(ob_icosphere_002)
col_collection.objects.link(ob_icosphere_003)
col_collection.objects.link(ob_icosphere_004)
col_collection.objects.link(ob_icosphere_005)

# ---- scene / render settings (as saved in the file)
scene.frame_start = 1; scene.frame_end = 250; scene.frame_set(1)
scene.render.engine = 'BLENDER_EEVEE_NEXT'
scene.cycles.use_denoising = False
scene.cycles.samples = 128
scene.cycles.sampling_pattern = 'TABULATED_SOBOL'
scene.cycles.use_adaptive_sampling = False
scene.cycles.use_light_tree = False
scene.view_settings.view_transform = 'Filmic'
bpy.context.view_layer.update()

# ---- added for rendering (the .blend has no active camera and no usable light): camera, sun
cam_auto = bpy.data.cameras.new('AutoCamera')
cam_auto.lens = 50.0
cam_auto.sensor_width = 36.0
cam_auto.clip_end = 1000.0
ob_auto_camera = bpy.data.objects.new('AutoCamera', cam_auto)
scene.collection.objects.link(ob_auto_camera)
ob_auto_camera.location = (4.96099, -5.95821, 5.13663)
ob_auto_camera.rotation_euler = (1.09748, -7.21219e-08, 0.694738)
scene.camera = ob_auto_camera
light_auto_sun = bpy.data.lights.new('AutoSun', 'SUN')
light_auto_sun.energy = 3.0
light_auto_sun.angle = 0.0523599
ob_auto_sun = bpy.data.objects.new('AutoSun', light_auto_sun)
scene.collection.objects.link(ob_auto_sun)
ob_auto_sun.rotation_euler = (0.872665, 0.174533, 0.523599)
bpy.context.view_layer.update()
